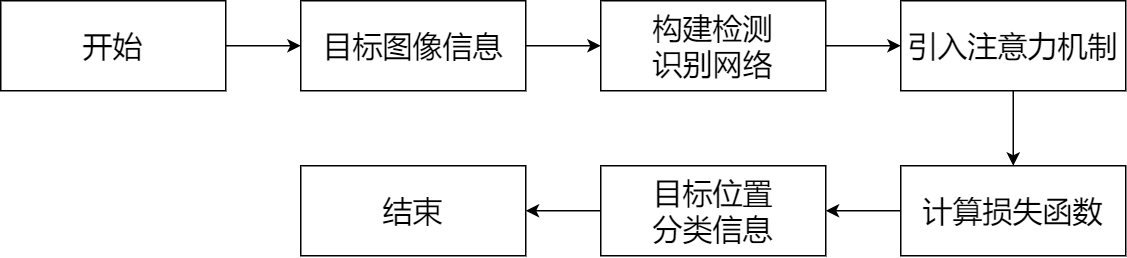

The diagram above was exported from draw.io. Its source (the exported page's mxGraphModel, read from the mxfile embedded in the PNG):
<mxGraphModel dx="981" dy="594" grid="1" gridSize="10" guides="1" tooltips="1" connect="1" arrows="1" fold="1" page="1" pageScale="1" pageWidth="827" pageHeight="1169" math="0" shadow="0">
  <root>
    <mxCell id="0" />
    <mxCell id="1" parent="0" />
    <mxCell id="tPEmDOMAY09x9MA2WBPL-10" value="" style="edgeStyle=orthogonalEdgeStyle;rounded=0;orthogonalLoop=1;jettySize=auto;html=1;" parent="1" source="tPEmDOMAY09x9MA2WBPL-1" target="tPEmDOMAY09x9MA2WBPL-2" edge="1">
      <mxGeometry relative="1" as="geometry" />
    </mxCell>
    <mxCell id="tPEmDOMAY09x9MA2WBPL-1" value="&lt;font style=&quot;font-size: 20px&quot;&gt;开始&lt;/font&gt;" style="rounded=0;whiteSpace=wrap;html=1;" parent="1" vertex="1">
      <mxGeometry x="160" y="200" width="150" height="60" as="geometry" />
    </mxCell>
    <mxCell id="U6e3LUjAQMVgGHz1JUMb-2" style="edgeStyle=orthogonalEdgeStyle;rounded=0;orthogonalLoop=1;jettySize=auto;html=1;entryX=0;entryY=0.5;entryDx=0;entryDy=0;" edge="1" parent="1" source="tPEmDOMAY09x9MA2WBPL-2" target="tPEmDOMAY09x9MA2WBPL-3">
      <mxGeometry relative="1" as="geometry" />
    </mxCell>
    <mxCell id="tPEmDOMAY09x9MA2WBPL-2" value="&lt;span style=&quot;font-size: 20px&quot;&gt;目标图像信息&lt;/span&gt;" style="rounded=0;whiteSpace=wrap;html=1;" parent="1" vertex="1">
      <mxGeometry x="360" y="200" width="150" height="60" as="geometry" />
    </mxCell>
    <mxCell id="U6e3LUjAQMVgGHz1JUMb-3" style="edgeStyle=orthogonalEdgeStyle;rounded=0;orthogonalLoop=1;jettySize=auto;html=1;entryX=0;entryY=0.5;entryDx=0;entryDy=0;" edge="1" parent="1" source="tPEmDOMAY09x9MA2WBPL-3" target="tPEmDOMAY09x9MA2WBPL-4">
      <mxGeometry relative="1" as="geometry" />
    </mxCell>
    <mxCell id="tPEmDOMAY09x9MA2WBPL-3" value="&lt;span style=&quot;font-size: 20px&quot;&gt;构建检测&lt;br&gt;识别网络&lt;/span&gt;" style="rounded=0;whiteSpace=wrap;html=1;" parent="1" vertex="1">
      <mxGeometry x="560" y="200" width="150" height="60" as="geometry" />
    </mxCell>
    <mxCell id="U6e3LUjAQMVgGHz1JUMb-4" style="edgeStyle=orthogonalEdgeStyle;rounded=0;orthogonalLoop=1;jettySize=auto;html=1;entryX=0.5;entryY=0;entryDx=0;entryDy=0;" edge="1" parent="1" source="tPEmDOMAY09x9MA2WBPL-4" target="tPEmDOMAY09x9MA2WBPL-5">
      <mxGeometry relative="1" as="geometry" />
    </mxCell>
    <mxCell id="tPEmDOMAY09x9MA2WBPL-4" value="&lt;span style=&quot;font-size: 20px&quot;&gt;引入注意力机制&lt;/span&gt;" style="rounded=0;whiteSpace=wrap;html=1;" parent="1" vertex="1">
      <mxGeometry x="760" y="200" width="150" height="60" as="geometry" />
    </mxCell>
    <mxCell id="U6e3LUjAQMVgGHz1JUMb-5" style="edgeStyle=orthogonalEdgeStyle;rounded=0;orthogonalLoop=1;jettySize=auto;html=1;entryX=1;entryY=0.5;entryDx=0;entryDy=0;" edge="1" parent="1" source="tPEmDOMAY09x9MA2WBPL-5" target="tPEmDOMAY09x9MA2WBPL-6">
      <mxGeometry relative="1" as="geometry" />
    </mxCell>
    <mxCell id="tPEmDOMAY09x9MA2WBPL-5" value="&lt;span style=&quot;font-size: 20px&quot;&gt;计算损失函数&lt;/span&gt;" style="rounded=0;whiteSpace=wrap;html=1;" parent="1" vertex="1">
      <mxGeometry x="760" y="310" width="150" height="60" as="geometry" />
    </mxCell>
    <mxCell id="U6e3LUjAQMVgGHz1JUMb-6" style="edgeStyle=orthogonalEdgeStyle;rounded=0;orthogonalLoop=1;jettySize=auto;html=1;entryX=1;entryY=0.5;entryDx=0;entryDy=0;" edge="1" parent="1" source="tPEmDOMAY09x9MA2WBPL-6" target="tPEmDOMAY09x9MA2WBPL-9">
      <mxGeometry relative="1" as="geometry" />
    </mxCell>
    <mxCell id="tPEmDOMAY09x9MA2WBPL-6" value="&lt;span style=&quot;font-size: 20px&quot;&gt;目标位置&lt;br&gt;分类信息&lt;/span&gt;" style="rounded=0;whiteSpace=wrap;html=1;" parent="1" vertex="1">
      <mxGeometry x="560" y="310" width="150" height="60" as="geometry" />
    </mxCell>
    <mxCell id="tPEmDOMAY09x9MA2WBPL-9" value="&lt;font style=&quot;font-size: 20px&quot;&gt;结束&lt;/font&gt;" style="rounded=0;whiteSpace=wrap;html=1;" parent="1" vertex="1">
      <mxGeometry x="360" y="310" width="150" height="60" as="geometry" />
    </mxCell>
  </root>
</mxGraphModel>